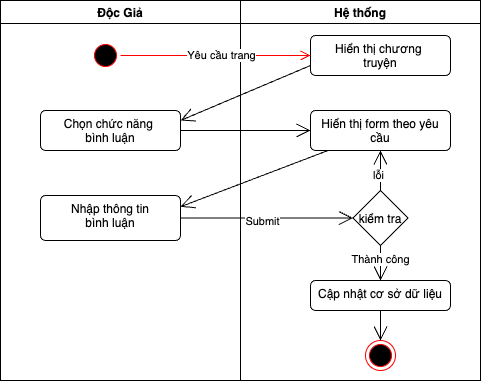

The diagram above was exported from draw.io. Its source (the exported page's mxGraphModel, read from the mxfile embedded in the PNG):
<mxGraphModel dx="572" dy="337" grid="1" gridSize="10" guides="1" tooltips="1" connect="1" arrows="1" fold="1" page="1" pageScale="1" pageWidth="850" pageHeight="1100" math="0" shadow="0">
  <root>
    <mxCell id="0" />
    <mxCell id="1" parent="0" />
    <mxCell id="69" value="Độc Giả" style="swimlane;" vertex="1" parent="1">
      <mxGeometry y="100" width="240" height="380" as="geometry" />
    </mxCell>
    <mxCell id="70" value="" style="ellipse;html=1;shape=startState;fillColor=#000000;strokeColor=#ff0000;" vertex="1" parent="69">
      <mxGeometry x="90" y="40" width="30" height="30" as="geometry" />
    </mxCell>
    <mxCell id="71" value="Chọn chức năng&amp;nbsp;&lt;div&gt;bình luận&lt;br&gt;&lt;div&gt;&lt;br&gt;&lt;/div&gt;&lt;/div&gt;" style="html=1;align=center;verticalAlign=top;rounded=1;absoluteArcSize=1;arcSize=10;dashed=0;whiteSpace=wrap;" vertex="1" parent="69">
      <mxGeometry x="40" y="110" width="140" height="40" as="geometry" />
    </mxCell>
    <mxCell id="72" value="&lt;div&gt;Nhập thông tin&lt;/div&gt;&lt;div&gt;bình luận&lt;/div&gt;" style="html=1;align=center;verticalAlign=top;rounded=1;absoluteArcSize=1;arcSize=10;dashed=0;whiteSpace=wrap;" vertex="1" parent="69">
      <mxGeometry x="40" y="195" width="140" height="45" as="geometry" />
    </mxCell>
    <mxCell id="73" value="Hệ thống" style="swimlane;" vertex="1" parent="1">
      <mxGeometry x="240" y="100" width="240" height="380" as="geometry" />
    </mxCell>
    <mxCell id="74" value="Hiển thị chương&amp;nbsp;&lt;div&gt;truyện&lt;/div&gt;" style="html=1;align=center;verticalAlign=top;rounded=1;absoluteArcSize=1;arcSize=10;dashed=0;whiteSpace=wrap;" vertex="1" parent="73">
      <mxGeometry x="70" y="35" width="140" height="40" as="geometry" />
    </mxCell>
    <mxCell id="75" value="kiểm tra" style="rhombus;" vertex="1" parent="73">
      <mxGeometry x="112.5" y="190" width="55" height="55" as="geometry" />
    </mxCell>
    <mxCell id="76" value="Hiển thị form theo yêu cầu" style="html=1;align=center;verticalAlign=top;rounded=1;absoluteArcSize=1;arcSize=10;dashed=0;whiteSpace=wrap;" vertex="1" parent="73">
      <mxGeometry x="70" y="110" width="140" height="40" as="geometry" />
    </mxCell>
    <mxCell id="77" value="" style="endArrow=open;endFill=1;endSize=12;html=1;exitX=0.5;exitY=0;exitDx=0;exitDy=0;" edge="1" parent="73" source="75" target="76">
      <mxGeometry width="160" relative="1" as="geometry">
        <mxPoint x="-50" y="214" as="sourcePoint" />
        <mxPoint x="135" y="213" as="targetPoint" />
      </mxGeometry>
    </mxCell>
    <mxCell id="78" value="lỗi" style="edgeLabel;html=1;align=center;verticalAlign=middle;resizable=0;points=[];" vertex="1" connectable="0" parent="77">
      <mxGeometry x="-0.2" y="2" relative="1" as="geometry">
        <mxPoint as="offset" />
      </mxGeometry>
    </mxCell>
    <mxCell id="79" value="Cập nhật cơ sở dữ liệu" style="html=1;align=center;verticalAlign=top;rounded=1;absoluteArcSize=1;arcSize=10;dashed=0;whiteSpace=wrap;" vertex="1" parent="73">
      <mxGeometry x="70" y="280" width="140" height="30" as="geometry" />
    </mxCell>
    <mxCell id="80" value="" style="ellipse;html=1;shape=endState;fillColor=#000000;strokeColor=#ff0000;" vertex="1" parent="73">
      <mxGeometry x="125" y="340" width="30" height="30" as="geometry" />
    </mxCell>
    <mxCell id="81" value="" style="endArrow=open;endFill=1;endSize=12;html=1;exitX=0.5;exitY=1;exitDx=0;exitDy=0;" edge="1" parent="73" source="79" target="80">
      <mxGeometry width="160" relative="1" as="geometry">
        <mxPoint x="-130" y="290" as="sourcePoint" />
        <mxPoint x="150" y="240" as="targetPoint" />
      </mxGeometry>
    </mxCell>
    <mxCell id="82" value="" style="endArrow=open;endFill=1;endSize=12;html=1;exitX=0.5;exitY=1;exitDx=0;exitDy=0;entryX=0.5;entryY=0;entryDx=0;entryDy=0;" edge="1" parent="73" source="75" target="79">
      <mxGeometry width="160" relative="1" as="geometry">
        <mxPoint x="-50" y="234" as="sourcePoint" />
        <mxPoint x="140" y="290" as="targetPoint" />
      </mxGeometry>
    </mxCell>
    <mxCell id="83" value="Thành công" style="edgeLabel;html=1;align=center;verticalAlign=middle;resizable=0;points=[];" vertex="1" connectable="0" parent="82">
      <mxGeometry x="-0.2571" relative="1" as="geometry">
        <mxPoint as="offset" />
      </mxGeometry>
    </mxCell>
    <mxCell id="84" value="" style="edgeStyle=orthogonalEdgeStyle;html=1;verticalAlign=bottom;endArrow=open;endSize=8;strokeColor=#ff0000;" edge="1" parent="1" source="70" target="74">
      <mxGeometry relative="1" as="geometry">
        <mxPoint x="290" y="155" as="targetPoint" />
      </mxGeometry>
    </mxCell>
    <mxCell id="85" value="Yêu cầu trang" style="edgeLabel;html=1;align=center;verticalAlign=middle;resizable=0;points=[];" vertex="1" connectable="0" parent="84">
      <mxGeometry x="0.0551" relative="1" as="geometry">
        <mxPoint x="1" as="offset" />
      </mxGeometry>
    </mxCell>
    <mxCell id="86" value="" style="endArrow=open;endFill=0;endSize=12;html=1;exitX=0;exitY=0.75;exitDx=0;exitDy=0;entryX=1;entryY=0.25;entryDx=0;entryDy=0;" edge="1" parent="1" source="74" target="71">
      <mxGeometry width="160" relative="1" as="geometry">
        <mxPoint x="220" y="240" as="sourcePoint" />
        <mxPoint x="380" y="240" as="targetPoint" />
      </mxGeometry>
    </mxCell>
    <mxCell id="87" value="" style="endArrow=open;endFill=1;endSize=12;html=1;exitX=1;exitY=0.5;exitDx=0;exitDy=0;" edge="1" parent="1" source="71" target="76">
      <mxGeometry width="160" relative="1" as="geometry">
        <mxPoint x="320" y="175" as="sourcePoint" />
        <mxPoint x="182" y="220" as="targetPoint" />
      </mxGeometry>
    </mxCell>
    <mxCell id="88" value="" style="endArrow=open;endFill=1;endSize=12;html=1;exitX=1;exitY=0.5;exitDx=0;exitDy=0;entryX=0;entryY=0.5;entryDx=0;entryDy=0;" edge="1" parent="1" source="72" target="75">
      <mxGeometry width="160" relative="1" as="geometry">
        <mxPoint x="190" y="235" as="sourcePoint" />
        <mxPoint x="330" y="300" as="targetPoint" />
      </mxGeometry>
    </mxCell>
    <mxCell id="89" value="Submit" style="edgeLabel;html=1;align=center;verticalAlign=middle;resizable=0;points=[];" vertex="1" connectable="0" parent="88">
      <mxGeometry x="-0.0493" y="-2" relative="1" as="geometry">
        <mxPoint y="1" as="offset" />
      </mxGeometry>
    </mxCell>
    <mxCell id="90" value="" style="endArrow=open;endFill=1;endSize=12;html=1;entryX=1;entryY=0.25;entryDx=0;entryDy=0;" edge="1" parent="1" source="76" target="72">
      <mxGeometry width="160" relative="1" as="geometry">
        <mxPoint x="190" y="235" as="sourcePoint" />
        <mxPoint x="320" y="238" as="targetPoint" />
      </mxGeometry>
    </mxCell>
  </root>
</mxGraphModel>